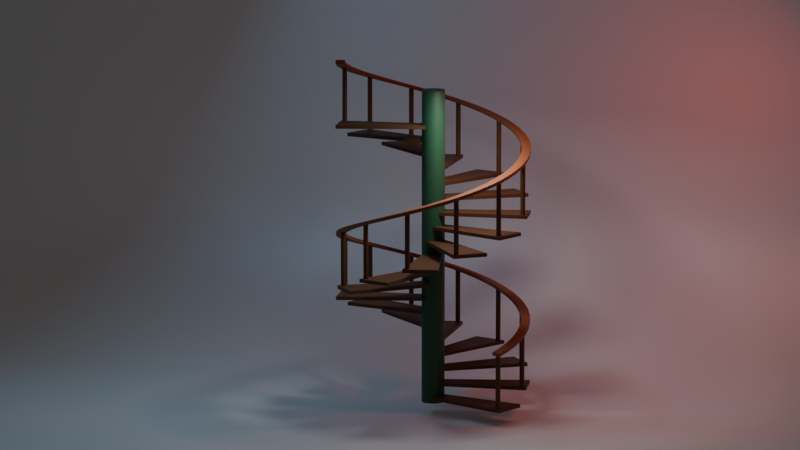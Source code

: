 # Source: 27_SpiralStairsShading.blend  (saved by Blender 4.5.90; exported with 4.5.12 LTS)
import bpy
from mathutils import Matrix  # noqa: F401  (used for matrix-valued properties, if any)

bpy.ops.wm.read_factory_settings(use_empty=True)
scene = bpy.context.scene
scene.name = 'Scene'

# ---- collections
col_collection = bpy.data.collections.new('Collection'); scene.collection.children.link(col_collection)
col_light_scene = bpy.data.collections.new('Light scene'); col_collection.children.link(col_light_scene)

# ---- materials (node trees are filled in below, after node groups)
mat_material_002 = bpy.data.materials.new('Material.002')
mat_material_001 = bpy.data.materials.new('Material.001')
mat_material_003 = bpy.data.materials.new('Material.003')
mat_material_004 = bpy.data.materials.new('Material.004')

# ---- node groups
ng_smooth_by_angle = bpy.data.node_groups.new('Smooth by Angle', 'GeometryNodeTree')
_s = ng_smooth_by_angle.interface.new_socket(name='Mesh', in_out='OUTPUT', socket_type='NodeSocketGeometry')
_s = ng_smooth_by_angle.interface.new_socket(name='Mesh', in_out='INPUT', socket_type='NodeSocketGeometry')
_s = ng_smooth_by_angle.interface.new_socket(name='Angle', in_out='INPUT', socket_type='NodeSocketFloat')
_s.subtype = 'ANGLE'
_s.default_value = 0.5236
_s.min_value = 0.0
_s.max_value = 3.142
_s.description = 'Maximum face angle for smooth edges'
_s = ng_smooth_by_angle.interface.new_socket(name='Ignore Sharpness', in_out='INPUT', socket_type='NodeSocketBool')
_s.force_non_field = True
ng_smooth_by_angle.description = 'Set the sharpness of mesh edges based on the angle between the neighboring faces'
ng_smooth_by_angle.is_modifier = True
_N = ng_smooth_by_angle.nodes; _L = ng_smooth_by_angle.links
n0 = _N.new('GeometryNodeSetShadeSmooth'); n0.name = 'Set Shade Smooth'; n0.location = (120, -80)
n0.domain = 'EDGE'
n1 = _N.new('GeometryNodeSetShadeSmooth'); n1.name = 'Set Shade Smooth.001'; n1.location = (300, -80)
n2 = _N.new('NodeGroupOutput'); n2.name = 'Group Output'; n2.location = (480, -80)
n3 = _N.new('GeometryNodeInputMeshEdgeAngle'); n3.name = 'Edge Angle'; n3.location = (-440, -240)
n4 = _N.new('NodeGroupInput'); n4.name = 'Group Input'; n4.location = (-80, -80)
n5 = _N.new('GeometryNodeInputEdgeSmooth'); n5.name = 'Is Edge Smooth'; n5.location = (-260, -120)
n6 = _N.new('GeometryNodeInputShadeSmooth'); n6.name = 'Is Shade Smooth'; n6.location = (-440, -397)
n7 = _N.new('FunctionNodeCompare'); n7.name = 'Compare'; n7.location = (-260, -260)
n7.operation = 'LESS_EQUAL'
n7.inputs[6].default_value = (0.0, 0.0, 0.0, 0.0)
n7.inputs[7].default_value = (0.0, 0.0, 0.0, 0.0)
n8 = _N.new('FunctionNodeBooleanMath'); n8.name = 'Boolean Math.001'; n8.location = (-80, -260)
n9 = _N.new('NodeGroupInput'); n9.name = 'Group Input.001'; n9.location = (-440, -329)
n10 = _N.new('NodeGroupInput'); n10.name = 'Group Input.002'; n10.location = (-259, -189)
n11 = _N.new('FunctionNodeBooleanMath'); n11.name = 'Boolean Math'; n11.location = (-80, -149)
n11.operation = 'OR'
n12 = _N.new('FunctionNodeBooleanMath'); n12.name = 'Boolean Math.002'; n12.location = (-260, -380)
n12.operation = 'OR'
n13 = _N.new('NodeGroupInput'); n13.name = 'Group Input.003'; n13.location = (-440, -460)
_L.new(n3.outputs[0], n7.inputs[0])
_L.new(n1.outputs[0], n2.inputs[0])
_L.new(n9.outputs[1], n7.inputs[1])
_L.new(n7.outputs[0], n8.inputs[0])
_L.new(n4.outputs[0], n0.inputs[0])
_L.new(n0.outputs[0], n1.inputs[0])
_L.new(n8.outputs[0], n0.inputs[2])
_L.new(n10.outputs[2], n11.inputs[1])
_L.new(n5.outputs[0], n11.inputs[0])
_L.new(n11.outputs[0], n0.inputs[1])
_L.new(n13.outputs[2], n12.inputs[1])
_L.new(n6.outputs[0], n12.inputs[0])
_L.new(n12.outputs[0], n8.inputs[1])
n2.is_active_output = True

# ---- material node trees
mat_material_002.use_nodes = True; mat_material_002.node_tree.nodes.clear()
_N = mat_material_002.node_tree.nodes; _L = mat_material_002.node_tree.links
n0 = _N.new('ShaderNodeBsdfPrincipled'); n0.name = 'Principled BSDF'; n0.location = (-200, 100)
n0.inputs[0].default_value = (0.1123, 0.04189, 0.01354, 1.0)
n0.inputs[1].default_value = 0.1227
n0.inputs[2].default_value = 0.6045
n1 = _N.new('ShaderNodeOutputMaterial'); n1.name = 'Material Output'; n1.location = (200, 100)
_L.new(n0.outputs[0], n1.inputs[0])
n1.is_active_output = True
mat_material_001.use_nodes = True; mat_material_001.node_tree.nodes.clear()
_N = mat_material_001.node_tree.nodes; _L = mat_material_001.node_tree.links
n0 = _N.new('ShaderNodeBsdfPrincipled'); n0.name = 'Principled BSDF'; n0.location = (-200, 100)
n0.inputs[0].default_value = (0.02563, 0.1023, 0.04745, 1.0)
n1 = _N.new('ShaderNodeOutputMaterial'); n1.name = 'Material Output'; n1.location = (200, 100)
_L.new(n0.outputs[0], n1.inputs[0])
n1.is_active_output = True
mat_material_003.use_nodes = True; mat_material_003.node_tree.nodes.clear()
_N = mat_material_003.node_tree.nodes; _L = mat_material_003.node_tree.links
n0 = _N.new('ShaderNodeBsdfPrincipled'); n0.name = 'Principled BSDF'; n0.location = (-200, 100)
n0.inputs[0].default_value = (0.2722, 0.08285, 0.0283, 1.0)
n0.inputs[2].default_value = 0.6818
n1 = _N.new('ShaderNodeOutputMaterial'); n1.name = 'Material Output'; n1.location = (200, 100)
_L.new(n0.outputs[0], n1.inputs[0])
n1.is_active_output = True
mat_material_004.use_nodes = True; mat_material_004.node_tree.nodes.clear()
_N = mat_material_004.node_tree.nodes; _L = mat_material_004.node_tree.links
n0 = _N.new('ShaderNodeBsdfPrincipled'); n0.name = 'Principled BSDF'; n0.location = (10, 300)
n0.inputs[0].default_value = (1.0, 1.0, 1.0, 1.0)
n0.inputs[1].default_value = 0.126
n1 = _N.new('ShaderNodeOutputMaterial'); n1.name = 'Material Output'; n1.location = (300, 300)
_L.new(n0.outputs[0], n1.inputs[0])
n1.is_active_output = True

# ---- world
world_world = bpy.data.worlds.new('World'); scene.world = world_world
world_world.use_nodes = True; world_world.node_tree.nodes.clear()
_N = world_world.node_tree.nodes; _L = world_world.node_tree.links
n0 = _N.new('ShaderNodeOutputWorld'); n0.name = 'World Output'; n0.location = (200, 100)
n1 = _N.new('ShaderNodeBackground'); n1.name = 'Background'; n1.location = (-200, 100)
n1.inputs[0].default_value = (0.05088, 0.05088, 0.05088, 1.0)
_L.new(n1.outputs[0], n0.inputs[0])
n0.is_active_output = True
world_world.color = (0.05088, 0.05088, 0.05088)
world_world.sun_shadow_jitter_overblur = 0.0

# ---- cameras
cam_camera_001 = bpy.data.cameras.new('Camera.001')
cam_camera_001.clip_end = 100.0
cam_camera_001.lens = 174.9
cam_camera_001.ortho_scale = 7.314

# ---- lights
light_area = bpy.data.lights.new('Area', 'AREA')
light_area.exposure = 1.221
light_area.energy = 40.0
light_area.shape = 'DISK'
light_area.size = 1.0
light_area.size_y = 1.0
light_area_001 = bpy.data.lights.new('Area.001', 'AREA')
light_area_001.color = (0.2042, 0.6426, 1.0)
light_area_001.exposure = 3.005
light_area_001.energy = 20.0
light_area_001.shape = 'DISK'
light_area_001.size = 1.0
light_area_001.size_y = 1.0
light_area_002 = bpy.data.lights.new('Area.002', 'AREA')
light_area_002.color = (1.0, 0.112, 0.07497)
light_area_002.exposure = 1.502
light_area_002.energy = 30.0
light_area_002.shape = 'DISK'
light_area_002.size = 0.9299
light_area_002.size_y = 1.0

# ---- meshes
me_plane = bpy.data.meshes.new('Plane')
me_plane.from_pydata([(0.09572, -0.1925, 0.0), (1.97, -0.3633, 0.0), (0.09572, 0.1925, 0.0), (1.97, 0.3633, 0.0), (1.877, -0.2229, -0.01393), (1.877, -0.2229, 1.125), (1.887, -0.2239, -0.01393), (1.887, -0.2239, 1.125), (1.896, -0.2267, -0.01393), (1.896, -0.2267, 1.125), (1.904, -0.2313, -0.01393), (1.904, -0.2313, 1.125), (1.912, -0.2375, -0.01393), (1.912, -0.2375, 1.125), (1.918, -0.245, -0.01393), (1.918, -0.245, 1.125), (1.923, -0.2536, -0.01393), (1.923, -0.2536, 1.125), (1.926, -0.2629, -0.01393), (1.926, -0.2629, 1.125), (1.926, -0.2726, -0.01393), (1.926, -0.2726, 1.125), (1.926, -0.2823, -0.01393), (1.926, -0.2823, 1.125), (1.923, -0.2916, -0.01393), (1.923, -0.2916, 1.125), (1.918, -0.3002, -0.01393), (1.918, -0.3002, 1.125), (1.912, -0.3077, -0.01393), (1.912, -0.3077, 1.125), (1.904, -0.3139, -0.01393), (1.904, -0.3139, 1.125), (1.896, -0.3185, -0.01393), (1.896, -0.3185, 1.125), (1.887, -0.3213, -0.01393), (1.887, -0.3213, 1.125), (1.877, -0.3222, -0.01393), (1.877, -0.3222, 1.125), (1.867, -0.3213, -0.01393), (1.867, -0.3213, 1.125), (1.858, -0.3185, -0.01393), (1.858, -0.3185, 1.125), (1.849, -0.3139, -0.01393), (1.849, -0.3139, 1.125), (1.842, -0.3077, -0.01393), (1.842, -0.3077, 1.125), (1.836, -0.3002, -0.01393), (1.836, -0.3002, 1.125), (1.831, -0.2916, -0.01393), (1.831, -0.2916, 1.125), (1.828, -0.2823, -0.01393), (1.828, -0.2823, 1.125), (1.827, -0.2726, -0.01393), (1.827, -0.2726, 1.125), (1.828, -0.2629, -0.01393), (1.828, -0.2629, 1.125), (1.831, -0.2536, -0.01393), (1.831, -0.2536, 1.125), (1.836, -0.245, -0.01393), (1.836, -0.245, 1.125), (1.842, -0.2375, -0.01393), (1.842, -0.2375, 1.125), (1.849, -0.2313, -0.01393), (1.849, -0.2313, 1.125), (1.858, -0.2267, -0.01393), (1.858, -0.2267, 1.125), (1.867, -0.2239, -0.01393), (1.867, -0.2239, 1.125)], [], [(0, 1, 3, 2), (4, 5, 7, 6), (6, 7, 9, 8), (8, 9, 11, 10), (10, 11, 13, 12), (12, 13, 15, 14), (14, 15, 17, 16), (16, 17, 19, 18), (18, 19, 21, 20), (20, 21, 23, 22), (22, 23, 25, 24), (24, 25, 27, 26), (26, 27, 29, 28), (28, 29, 31, 30), (30, 31, 33, 32), (32, 33, 35, 34), (34, 35, 37, 36), (36, 37, 39, 38), (38, 39, 41, 40), (40, 41, 43, 42), (42, 43, 45, 44), (44, 45, 47, 46), (46, 47, 49, 48), (48, 49, 51, 50), (50, 51, 53, 52), (52, 53, 55, 54), (54, 55, 57, 56), (56, 57, 59, 58), (58, 59, 61, 60), (60, 61, 63, 62), (62, 63, 65, 64), (7, 5, 67, 65, 63, 61, 59, 57, 55, 53, 51, 49, 47, 45, 43, 41, 39, 37, 35, 33, 31, 29, 27, 25, 23, 21, 19, 17, 15, 13, 11, 9), (64, 65, 67, 66), (66, 67, 5, 4), (4, 6, 8, 10, 12, 14, 16, 18, 20, 22, 24, 26, 28, 30, 32, 34, 36, 38, 40, 42, 44, 46, 48, 50, 52, 54, 56, 58, 60, 62, 64, 66)])
me_plane.polygons.foreach_set('use_smooth', [True] * 35)
_uv = me_plane.uv_layers.new(name='UVMap')
_uv.uv.foreach_set('vector', [0.0, 0.0, 1.0, 0.0, 1.0, 1.0, 0.0, 1.0, 1.0, 0.5, 1.0, 1.0, 0.9688, 1.0, 0.9688, 0.5, 0.9688, 0.5, 0.9688, 1.0, 0.9375, 1.0, 0.9375, 0.5, 0.9375, 0.5, 0.9375, 1.0, 0.9062, 1.0, 0.9062, 0.5, 0.9062, 0.5, 0.9062, 1.0, 0.875, 1.0, 0.875, 0.5, 0.875, 0.5, 0.875, 1.0, 0.8438, 1.0, 0.8438, 0.5, 0.8438, 0.5, 0.8438, 1.0, 0.8125, 1.0, 0.8125, 0.5, 0.8125, 0.5, 0.8125, 1.0, 0.7812, 1.0, 0.7812, 0.5, 0.7812, 0.5, 0.7812, 1.0, 0.75, 1.0, 0.75, 0.5, 0.75, 0.5, 0.75, 1.0, 0.7188, 1.0, 0.7188, 0.5, 0.7188, 0.5, 0.7188, 1.0, 0.6875, 1.0, 0.6875, 0.5, 0.6875, 0.5, 0.6875, 1.0, 0.6562, 1.0, 0.6562, 0.5, 0.6562, 0.5, 0.6562, 1.0, 0.625, 1.0, 0.625, 0.5, 0.625, 0.5, 0.625, 1.0, 0.5938, 1.0, 0.5938, 0.5, 0.5938, 0.5, 0.5938, 1.0, 0.5625, 1.0, 0.5625, 0.5, 0.5625, 0.5, 0.5625, 1.0, 0.5312, 1.0, 0.5312, 0.5, 0.5312, 0.5, 0.5312, 1.0, 0.5, 1.0, 0.5, 0.5, 0.5, 0.5, 0.5, 1.0, 0.4688, 1.0, 0.4688, 0.5, 0.4688, 0.5, 0.4688, 1.0, 0.4375, 1.0, 0.4375, 0.5, 0.4375, 0.5, 0.4375, 1.0, 0.4062, 1.0, 0.4062, 0.5, 0.4062, 0.5, 0.4062, 1.0, 0.375, 1.0, 0.375, 0.5, 0.375, 0.5, 0.375, 1.0, 0.3438, 1.0, 0.3438, 0.5, 0.3438, 0.5, 0.3438, 1.0, 0.3125, 1.0, 0.3125, 0.5, 0.3125, 0.5, 0.3125, 1.0, 0.2812, 1.0, 0.2812, 0.5, 0.2812, 0.5, 0.2812, 1.0, 0.25, 1.0, 0.25, 0.5, 0.25, 0.5, 0.25, 1.0, 0.2188, 1.0, 0.2188, 0.5, 0.2188, 0.5, 0.2188, 1.0, 0.1875, 1.0, 0.1875, 0.5, 0.1875, 0.5, 0.1875, 1.0, 0.1562, 1.0, 0.1562, 0.5, 0.1562, 0.5, 0.1562, 1.0, 0.125, 1.0, 0.125, 0.5, 0.125, 0.5, 0.125, 1.0, 0.09375, 1.0, 0.09375, 0.5, 0.09375, 0.5, 0.09375, 1.0, 0.0625, 1.0, 0.0625, 0.5, 0.2968, 0.4854, 0.25, 0.49, 0.2032, 0.4854, 0.1582, 0.4717, 0.1167, 0.4496, 0.08029, 0.4197, 0.05045, 0.3833, 0.02827, 0.3418, 0.01461, 0.2968, 0.01, 0.25, 0.01461, 0.2032, 0.02827, 0.1582, 0.05045, 0.1167, 0.08029, 0.08029, 0.1167, 0.05045, 0.1582, 0.02827, 0.2032, 0.01461, 0.25, 0.01, 0.2968, 0.01461, 0.3418, 0.02827, 0.3833, 0.05045, 0.4197, 0.08029, 0.4496, 0.1167, 0.4717, 0.1582, 0.4854, 0.2032, 0.49, 0.25, 0.4854, 0.2968, 0.4717, 0.3418, 0.4496, 0.3833, 0.4197, 0.4197, 0.3833, 0.4496, 0.3418, 0.4717, 0.0625, 0.5, 0.0625, 1.0, 0.03125, 1.0, 0.03125, 0.5, 0.03125, 0.5, 0.03125, 1.0, 0.0, 1.0, 0.0, 0.5, 0.75, 0.49, 0.7968, 0.4854, 0.8418, 0.4717, 0.8833, 0.4496, 0.9197, 0.4197, 0.9496, 0.3833, 0.9717, 0.3418, 0.9854, 0.2968, 0.99, 0.25, 0.9854, 0.2032, 0.9717, 0.1582, 0.9496, 0.1167, 0.9197, 0.08029, 0.8833, 0.05045, 0.8418, 0.02827, 0.7968, 0.01461, 0.75, 0.01, 0.7032, 0.01461, 0.6582, 0.02827, 0.6167, 0.05045, 0.5803, 0.08029, 0.5504, 0.1167, 0.5283, 0.1582, 0.5146, 0.2032, 0.51, 0.25, 0.5146, 0.2968, 0.5283, 0.3418, 0.5504, 0.3833, 0.5803, 0.4197, 0.6167, 0.4496, 0.6582, 0.4717, 0.7032, 0.4854])
me_plane.materials.append(mat_material_002)
me_plane.update()
me_cylinder = bpy.data.meshes.new('Cylinder')
me_cylinder.from_pydata([(0.0, 1.0, -1.0), (0.0, 1.0, 1.0), (0.1951, 0.9808, -1.0), (0.1951, 0.9808, 1.0), (0.3827, 0.9239, -1.0), (0.3827, 0.9239, 1.0), (0.5556, 0.8315, -1.0), (0.5556, 0.8315, 1.0), (0.7071, 0.7071, -1.0), (0.7071, 0.7071, 1.0), (0.8315, 0.5556, -1.0), (0.8315, 0.5556, 1.0), (0.9239, 0.3827, -1.0), (0.9239, 0.3827, 1.0), (0.9808, 0.1951, -1.0), (0.9808, 0.1951, 1.0), (1.0, 0.0, -1.0), (1.0, 0.0, 1.0), (0.9808, -0.1951, -1.0), (0.9808, -0.1951, 1.0), (0.9239, -0.3827, -1.0), (0.9239, -0.3827, 1.0), (0.8315, -0.5556, -1.0), (0.8315, -0.5556, 1.0), (0.7071, -0.7071, -1.0), (0.7071, -0.7071, 1.0), (0.5556, -0.8315, -1.0), (0.5556, -0.8315, 1.0), (0.3827, -0.9239, -1.0), (0.3827, -0.9239, 1.0), (0.1951, -0.9808, -1.0), (0.1951, -0.9808, 1.0), (0.0, -1.0, -1.0), (0.0, -1.0, 1.0), (-0.1951, -0.9808, -1.0), (-0.1951, -0.9808, 1.0), (-0.3827, -0.9239, -1.0), (-0.3827, -0.9239, 1.0), (-0.5556, -0.8315, -1.0), (-0.5556, -0.8315, 1.0), (-0.7071, -0.7071, -1.0), (-0.7071, -0.7071, 1.0), (-0.8315, -0.5556, -1.0), (-0.8315, -0.5556, 1.0), (-0.9239, -0.3827, -1.0), (-0.9239, -0.3827, 1.0), (-0.9808, -0.1951, -1.0), (-0.9808, -0.1951, 1.0), (-1.0, 0.0, -1.0), (-1.0, 0.0, 1.0), (-0.9808, 0.1951, -1.0), (-0.9808, 0.1951, 1.0), (-0.9239, 0.3827, -1.0), (-0.9239, 0.3827, 1.0), (-0.8315, 0.5556, -1.0), (-0.8315, 0.5556, 1.0), (-0.7071, 0.7071, -1.0), (-0.7071, 0.7071, 1.0), (-0.5556, 0.8315, -1.0), (-0.5556, 0.8315, 1.0), (-0.3827, 0.9239, -1.0), (-0.3827, 0.9239, 1.0), (-0.1951, 0.9808, -1.0), (-0.1951, 0.9808, 1.0)], [], [(0, 1, 3, 2), (2, 3, 5, 4), (4, 5, 7, 6), (6, 7, 9, 8), (8, 9, 11, 10), (10, 11, 13, 12), (12, 13, 15, 14), (14, 15, 17, 16), (16, 17, 19, 18), (18, 19, 21, 20), (20, 21, 23, 22), (22, 23, 25, 24), (24, 25, 27, 26), (26, 27, 29, 28), (28, 29, 31, 30), (30, 31, 33, 32), (32, 33, 35, 34), (34, 35, 37, 36), (36, 37, 39, 38), (38, 39, 41, 40), (40, 41, 43, 42), (42, 43, 45, 44), (44, 45, 47, 46), (46, 47, 49, 48), (48, 49, 51, 50), (50, 51, 53, 52), (52, 53, 55, 54), (54, 55, 57, 56), (56, 57, 59, 58), (58, 59, 61, 60), (3, 1, 63, 61, 59, 57, 55, 53, 51, 49, 47, 45, 43, 41, 39, 37, 35, 33, 31, 29, 27, 25, 23, 21, 19, 17, 15, 13, 11, 9, 7, 5), (60, 61, 63, 62), (62, 63, 1, 0), (0, 2, 4, 6, 8, 10, 12, 14, 16, 18, 20, 22, 24, 26, 28, 30, 32, 34, 36, 38, 40, 42, 44, 46, 48, 50, 52, 54, 56, 58, 60, 62)])
me_cylinder.polygons.foreach_set('use_smooth', [True] * 34)
_uv = me_cylinder.uv_layers.new(name='UVMap')
_uv.uv.foreach_set('vector', [1.0, 0.5, 1.0, 1.0, 0.9688, 1.0, 0.9688, 0.5, 0.9688, 0.5, 0.9688, 1.0, 0.9375, 1.0, 0.9375, 0.5, 0.9375, 0.5, 0.9375, 1.0, 0.9062, 1.0, 0.9062, 0.5, 0.9062, 0.5, 0.9062, 1.0, 0.875, 1.0, 0.875, 0.5, 0.875, 0.5, 0.875, 1.0, 0.8438, 1.0, 0.8438, 0.5, 0.8438, 0.5, 0.8438, 1.0, 0.8125, 1.0, 0.8125, 0.5, 0.8125, 0.5, 0.8125, 1.0, 0.7812, 1.0, 0.7812, 0.5, 0.7812, 0.5, 0.7812, 1.0, 0.75, 1.0, 0.75, 0.5, 0.75, 0.5, 0.75, 1.0, 0.7188, 1.0, 0.7188, 0.5, 0.7188, 0.5, 0.7188, 1.0, 0.6875, 1.0, 0.6875, 0.5, 0.6875, 0.5, 0.6875, 1.0, 0.6562, 1.0, 0.6562, 0.5, 0.6562, 0.5, 0.6562, 1.0, 0.625, 1.0, 0.625, 0.5, 0.625, 0.5, 0.625, 1.0, 0.5938, 1.0, 0.5938, 0.5, 0.5938, 0.5, 0.5938, 1.0, 0.5625, 1.0, 0.5625, 0.5, 0.5625, 0.5, 0.5625, 1.0, 0.5312, 1.0, 0.5312, 0.5, 0.5312, 0.5, 0.5312, 1.0, 0.5, 1.0, 0.5, 0.5, 0.5, 0.5, 0.5, 1.0, 0.4688, 1.0, 0.4688, 0.5, 0.4688, 0.5, 0.4688, 1.0, 0.4375, 1.0, 0.4375, 0.5, 0.4375, 0.5, 0.4375, 1.0, 0.4062, 1.0, 0.4062, 0.5, 0.4062, 0.5, 0.4062, 1.0, 0.375, 1.0, 0.375, 0.5, 0.375, 0.5, 0.375, 1.0, 0.3438, 1.0, 0.3438, 0.5, 0.3438, 0.5, 0.3438, 1.0, 0.3125, 1.0, 0.3125, 0.5, 0.3125, 0.5, 0.3125, 1.0, 0.2812, 1.0, 0.2812, 0.5, 0.2812, 0.5, 0.2812, 1.0, 0.25, 1.0, 0.25, 0.5, 0.25, 0.5, 0.25, 1.0, 0.2188, 1.0, 0.2188, 0.5, 0.2188, 0.5, 0.2188, 1.0, 0.1875, 1.0, 0.1875, 0.5, 0.1875, 0.5, 0.1875, 1.0, 0.1562, 1.0, 0.1562, 0.5, 0.1562, 0.5, 0.1562, 1.0, 0.125, 1.0, 0.125, 0.5, 0.125, 0.5, 0.125, 1.0, 0.09375, 1.0, 0.09375, 0.5, 0.09375, 0.5, 0.09375, 1.0, 0.0625, 1.0, 0.0625, 0.5, 0.2968, 0.4854, 0.25, 0.49, 0.2032, 0.4854, 0.1582, 0.4717, 0.1167, 0.4496, 0.08029, 0.4197, 0.05045, 0.3833, 0.02827, 0.3418, 0.01461, 0.2968, 0.01, 0.25, 0.01461, 0.2032, 0.02827, 0.1582, 0.05045, 0.1167, 0.08029, 0.08029, 0.1167, 0.05045, 0.1582, 0.02827, 0.2032, 0.01461, 0.25, 0.01, 0.2968, 0.01461, 0.3418, 0.02827, 0.3833, 0.05045, 0.4197, 0.08029, 0.4496, 0.1167, 0.4717, 0.1582, 0.4854, 0.2032, 0.49, 0.25, 0.4854, 0.2968, 0.4717, 0.3418, 0.4496, 0.3833, 0.4197, 0.4197, 0.3833, 0.4496, 0.3418, 0.4717, 0.0625, 0.5, 0.0625, 1.0, 0.03125, 1.0, 0.03125, 0.5, 0.03125, 0.5, 0.03125, 1.0, 0.0, 1.0, 0.0, 0.5, 0.75, 0.49, 0.7968, 0.4854, 0.8418, 0.4717, 0.8833, 0.4496, 0.9197, 0.4197, 0.9496, 0.3833, 0.9717, 0.3418, 0.9854, 0.2968, 0.99, 0.25, 0.9854, 0.2032, 0.9717, 0.1582, 0.9496, 0.1167, 0.9197, 0.08029, 0.8833, 0.05045, 0.8418, 0.02827, 0.7968, 0.01461, 0.75, 0.01, 0.7032, 0.01461, 0.6582, 0.02827, 0.6167, 0.05045, 0.5803, 0.08029, 0.5504, 0.1167, 0.5283, 0.1582, 0.5146, 0.2032, 0.51, 0.25, 0.5146, 0.2968, 0.5283, 0.3418, 0.5504, 0.3833, 0.5803, 0.4197, 0.6167, 0.4496, 0.6582, 0.4717, 0.7032, 0.4854])
me_cylinder.materials.append(mat_material_001)
me_cylinder.update()
me_plane_001 = bpy.data.meshes.new('Plane.001')
me_plane_001.from_pydata([(1.969, -0.3457, 1.125), (1.776, -0.3392, 1.126)], [(0, 1)], [])
_uv = me_plane_001.uv_layers.new(name='UVMap')
_uv.uv.foreach_set('vector', [])
me_plane_001.materials.append(mat_material_003)
me_plane_001.update()
me_plane_002 = bpy.data.meshes.new('Plane.002')
me_plane_002.from_pydata([(-0.6737, -4.021, 0.0), (4.021, -0.6737, 0.0), (-4.021, 0.6737, 4.614), (0.6737, 4.021, 4.614), (-2.945, -0.835, 0.0), (-4.021, 0.6737, 1.853), (-3.058, -0.6773, 0.01015), (-3.169, -0.5213, 0.04049), (-3.278, -0.3688, 0.09069), (-3.383, -0.2214, 0.1602), (-3.483, -0.08067, 0.2482), (-3.578, 0.05178, 0.3539), (-3.665, 0.1745, 0.4759), (-3.745, 0.2862, 0.6131), (-3.816, 0.3855, 0.7638), (-3.877, 0.4716, 0.9265), (-3.928, 0.5433, 1.099), (-3.968, 0.5998, 1.28), (-3.998, 0.6407, 1.468), (-4.015, 0.6654, 1.659), (0.6737, 4.021, 1.853), (1.749, 2.512, 0.0), (0.6796, 4.013, 1.659), (0.6972, 3.988, 1.468), (0.7263, 3.947, 1.28), (0.7667, 3.891, 1.099), (0.8178, 3.819, 0.9265), (0.8791, 3.733, 0.7638), (0.95, 3.634, 0.6131), (1.03, 3.522, 0.4759), (1.117, 3.399, 0.3539), (1.212, 3.267, 0.2482), (1.312, 3.126, 0.1602), (1.417, 2.979, 0.09069), (1.526, 2.826, 0.04049), (1.637, 2.67, 0.01015)], [], [(5, 20, 3, 2), (20, 5, 19, 22), (22, 19, 18, 23), (23, 18, 17, 24), (24, 17, 16, 25), (25, 16, 15, 26), (26, 15, 14, 27), (27, 14, 13, 28), (28, 13, 12, 29), (29, 12, 11, 30), (30, 11, 10, 31), (31, 10, 9, 32), (32, 9, 8, 33), (33, 8, 7, 34), (34, 7, 6, 35), (35, 6, 4, 21), (0, 1, 21, 4)])
me_plane_002.polygons.foreach_set('use_smooth', [True] * 17)
_uv = me_plane_002.uv_layers.new(name='UVMap')
_uv.uv.foreach_set('vector', [0.0, 1.0, 1.0, 1.0, 1.0, 1.0, 0.0, 1.0, 1.0, 1.0, 0.0, 1.0, 0.0, 1.0, 1.0, 1.0, 1.0, 1.0, 0.0, 1.0, 0.0, 1.0, 1.0, 1.0, 1.0, 1.0, 0.0, 1.0, 0.0, 1.0, 1.0, 1.0, 1.0, 1.0, 0.0, 1.0, 0.0, 1.0, 1.0, 1.0, 1.0, 1.0, 0.0, 1.0, 0.0, 1.0, 1.0, 1.0, 1.0, 1.0, 0.0, 1.0, 0.0, 1.0, 1.0, 1.0, 1.0, 1.0, 0.0, 1.0, 0.0, 1.0, 1.0, 1.0, 1.0, 1.0, 0.0, 1.0, 0.0, 0.8937, 1.0, 0.8937, 1.0, 0.8937, 0.0, 0.8937, 0.0, 0.8675, 1.0, 0.8675, 1.0, 0.8675, 0.0, 0.8675, 0.0, 0.8393, 1.0, 0.8393, 1.0, 0.8393, 0.0, 0.8393, 0.0, 0.8094, 1.0, 0.8094, 1.0, 0.8094, 0.0, 0.8094, 0.0, 0.7779, 1.0, 0.7779, 1.0, 0.7779, 0.0, 0.7779, 0.0, 0.7455, 1.0, 0.7455, 1.0, 0.7455, 0.0, 0.7455, 0.0, 0.7122, 1.0, 0.7122, 1.0, 0.7122, 0.0, 0.7122, 0.0, 0.6786, 1.0, 0.6786, 0.0, 0.0, 1.0, 0.0, 1.0, 0.6786, 0.0, 0.6786])
me_plane_002.materials.append(mat_material_004)
me_plane_002.update()

# ---- objects
ob_plane = bpy.data.objects.new('Plane', me_plane)
ob_empty = bpy.data.objects.new('Empty', None)
ob_cylinder = bpy.data.objects.new('Cylinder', me_cylinder)
ob_plane_001 = bpy.data.objects.new('Plane.001', me_plane_001)
ob_camera = bpy.data.objects.new('Camera', cam_camera_001)
ob_light_1_key = bpy.data.objects.new('Light 1 Key', light_area)
ob_plane_002 = bpy.data.objects.new('Plane.002', me_plane_002)
ob_light_3_rim = bpy.data.objects.new('Light 3 Rim', light_area_001)
ob_light_2_fill = bpy.data.objects.new('Light 2 Fill', light_area_002)

# ---- transforms, parenting, visibility, modifiers, constraints
ob_plane.location = (0.0, 0.0, 0.0)
_m = ob_plane.modifiers.new('Array', 'ARRAY')
_m.count = 20
_m.use_relative_offset = False
_m.relative_offset_displace = (0.0, 0.0, 0.0)
_m.use_object_offset = True
_m.offset_object = ob_empty
_m = ob_plane.modifiers.new('Solidify', 'SOLIDIFY')
_m.thickness = 0.072
_m = ob_plane.modifiers.new('Smooth by Angle', 'NODES')
_m.node_group = ng_smooth_by_angle
_m.use_pin_to_last = True
_m.show_group_selector = False
ob_empty.location = (0.0, 0.0, 0.2966)
ob_empty.rotation_euler = (0.0, 0.0, 0.5236)
ob_cylinder.location = (0.0, 0.0, 3.109)
ob_cylinder.scale = (0.2386, 0.2386, 3.248)
_m = ob_cylinder.modifiers.new('Smooth by Angle', 'NODES')
_m.node_group = ng_smooth_by_angle
_m.use_pin_to_last = True
_m.show_group_selector = False
ob_plane_001.location = (0.0, 0.0, 0.0)
_m = ob_plane_001.modifiers.new('Screw', 'SCREW')
_m.steps = 80
_m.render_steps = 80
_m.angle = 10.28
_m.screw_offset = 5.81
_m = ob_plane_001.modifiers.new('Solidify', 'SOLIDIFY')
_m.thickness = 0.075
_m.offset = 0.0
_m = ob_plane_001.modifiers.new('Bevel', 'BEVEL')
_m.width = 0.01
_m.width_pct = 0.01
_m.segments = 2
_m = ob_plane_001.modifiers.new('Smooth by Angle', 'NODES')
_m.node_group = ng_smooth_by_angle
_m.use_pin_to_last = True
_m.show_group_selector = False
ob_camera.location = (48.12, -62.32, 16.57)
ob_camera.rotation_euler = (1.407, -1.494e-06, 0.6662)
ob_camera.scale = (77.29, 53.7, 68.71)
ob_camera.lock_rotations_4d = False
ob_camera.empty_display_type = 'ARROWS'
ob_camera.color = (0.0, 0.0, 0.0, 0.0)
ob_camera.display_type = 'WIRE'
ob_camera.lineart.crease_threshold = 0.0
ob_light_1_key.location = (1.453, -0.5652, 6.48)
ob_light_1_key.rotation_euler = (-0.02315, 0.1818, 1.387)
ob_light_1_key.scale = (1.184, 1.184, 1.184)
ob_plane_002.location = (0.9431, -1.575, -0.3647)
ob_plane_002.scale = (5.643, 2.204, 2.204)
ob_light_3_rim.location = (-7.681, -3.542, 9.259)
ob_light_3_rim.rotation_euler = (1.109, -0.1375, -1.563)
ob_light_3_rim.scale = (1.951, 1.951, 1.951)
ob_light_2_fill.location = (5.098, 2.61, 6.969)
ob_light_2_fill.rotation_euler = (0.3526, -0.8883, -3.661)
ob_light_2_fill.scale = (1.951, 1.951, 1.951)

# ---- collection membership
col_collection.objects.link(ob_plane)
col_collection.objects.link(ob_empty)
col_collection.objects.link(ob_cylinder)
col_collection.objects.link(ob_plane_001)
col_light_scene.objects.link(ob_camera)
col_light_scene.objects.link(ob_light_1_key)
col_light_scene.objects.link(ob_plane_002)
col_light_scene.objects.link(ob_light_3_rim)
col_light_scene.objects.link(ob_light_2_fill)

# ---- scene / render settings (as saved in the file)
scene.camera = ob_camera
scene.frame_start = 1; scene.frame_end = 250; scene.frame_set(1)
scene.render.engine = 'BLENDER_EEVEE_NEXT'
bpy.context.view_layer.update()
